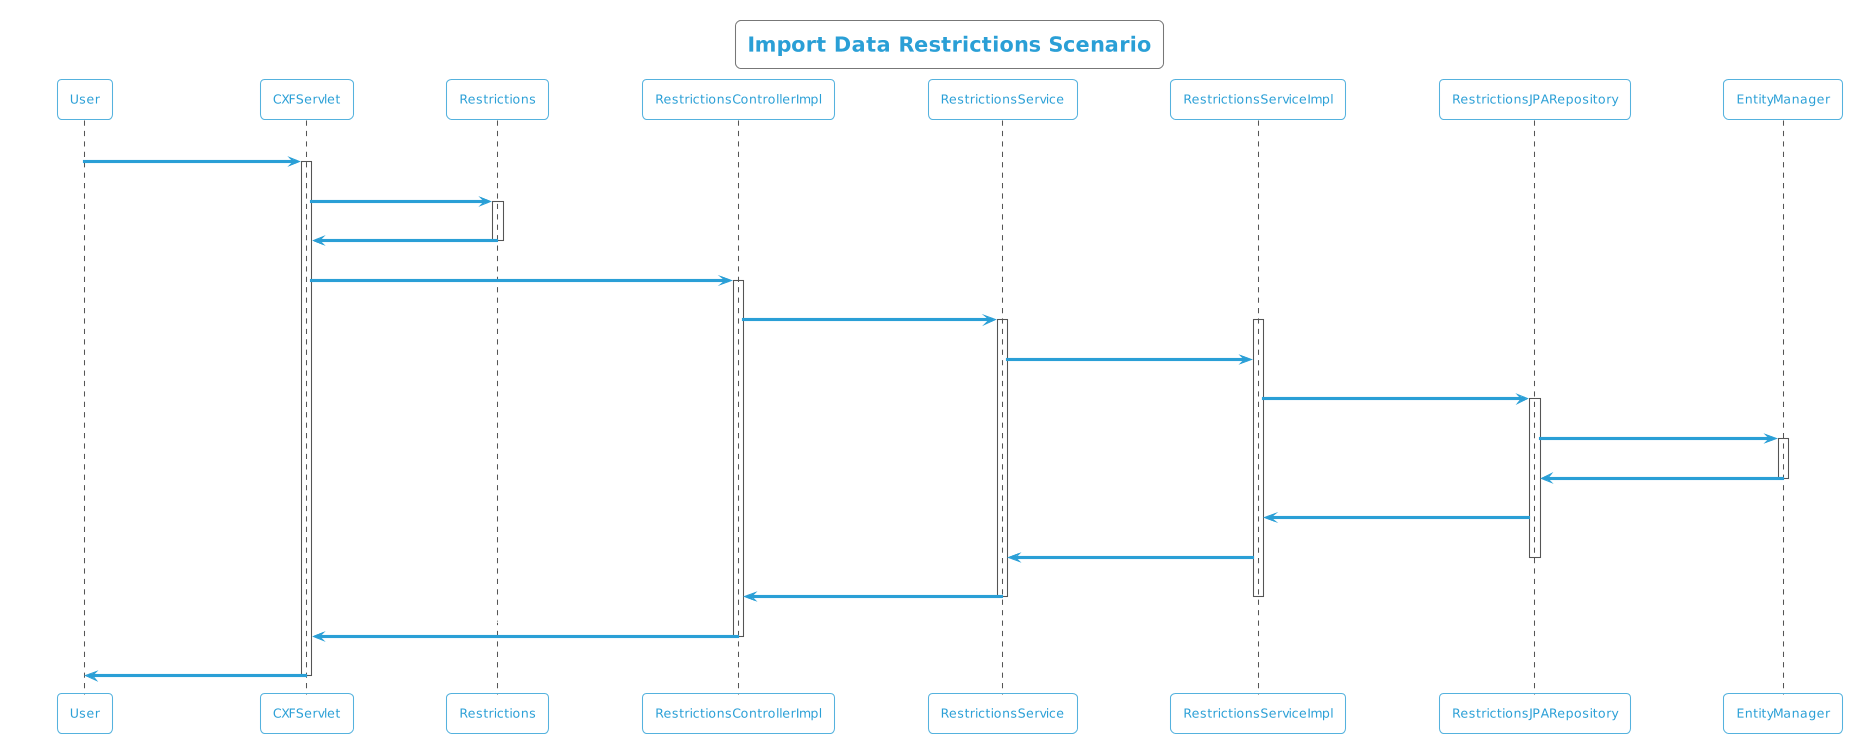

The diagram above was rendered by PlantUML. Its source (embedded in the PNG):
@startuml
!theme cyborg-outline
title Import Data Restrictions Scenario
participant User
User -> CXFServlet: POST, Restrictions
activate CXFServlet
CXFServlet -> Restrictions: << importData >>
activate Restrictions
Restrictions -> CXFServlet: << instance >>
deactivate Restrictions
CXFServlet -> RestrictionsControllerImpl: importData(:Restrictions)
activate RestrictionsControllerImpl
RestrictionsControllerImpl -> RestrictionsService: importData(:Restrictions)
activate RestrictionsService
activate RestrictionsServiceImpl
RestrictionsService -> RestrictionsServiceImpl: importData(:Restrictions)
RestrictionsServiceImpl -> RestrictionsJPARepository: saveAll(:Restrictions)
activate RestrictionsJPARepository
RestrictionsJPARepository -> EntityManager: save(:Restrictions)
activate EntityManager
EntityManager -> RestrictionsJPARepository: << persisted Restrictions >>
deactivate EntityManager
RestrictionsJPARepository -> RestrictionsServiceImpl: << persisted Restrictions >>
RestrictionsServiceImpl -> RestrictionsService: << persisted Restrictions >>
deactivate RestrictionsJPARepository
RestrictionsService -> RestrictionsControllerImpl: << persisted Restrictions >>
deactivate RestrictionsServiceImpl
deactivate RestrictionsService
RestrictionsControllerImpl -> CXFServlet: << persisted Restrictions >>
deactivate RestrictionsControllerImpl
CXFServlet -> User: marshalled Restrictions XML
deactivate CXFServlet
@enduml